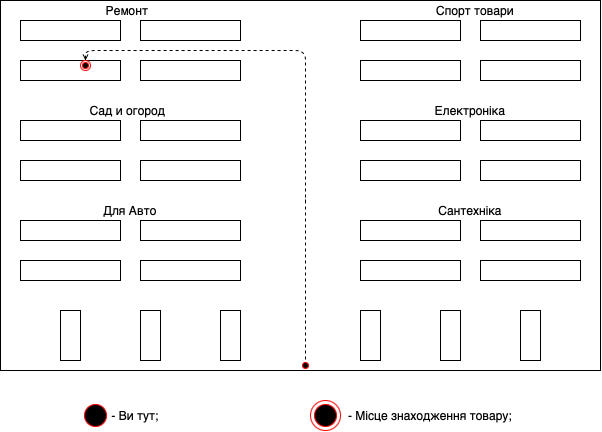

The diagram above was exported from draw.io. Its source (the exported page's mxGraphModel, read from the mxfile embedded in the PNG):
<mxGraphModel dx="652" dy="445" grid="1" gridSize="10" guides="1" tooltips="1" connect="1" arrows="1" fold="1" page="1" pageScale="1" pageWidth="827" pageHeight="1169" math="0" shadow="0">
  <root>
    <mxCell id="0" />
    <mxCell id="1" parent="0" />
    <mxCell id="N5xqSzeXtgch6R9Lca7W-2" value="" style="rounded=0;whiteSpace=wrap;html=1;fillColor=none;" parent="1" vertex="1">
      <mxGeometry x="100" y="60" width="100" height="20" as="geometry" />
    </mxCell>
    <mxCell id="N5xqSzeXtgch6R9Lca7W-3" value="" style="rounded=0;whiteSpace=wrap;html=1;fillColor=none;" parent="1" vertex="1">
      <mxGeometry x="220" y="60" width="100" height="20" as="geometry" />
    </mxCell>
    <mxCell id="N5xqSzeXtgch6R9Lca7W-4" value="" style="rounded=0;whiteSpace=wrap;html=1;fillColor=none;" parent="1" vertex="1">
      <mxGeometry x="100" y="100" width="100" height="20" as="geometry" />
    </mxCell>
    <mxCell id="N5xqSzeXtgch6R9Lca7W-5" value="" style="rounded=0;whiteSpace=wrap;html=1;fillColor=none;" parent="1" vertex="1">
      <mxGeometry x="220" y="100" width="100" height="20" as="geometry" />
    </mxCell>
    <mxCell id="N5xqSzeXtgch6R9Lca7W-6" value="" style="rounded=0;whiteSpace=wrap;html=1;fillColor=none;" parent="1" vertex="1">
      <mxGeometry x="440" y="60" width="100" height="20" as="geometry" />
    </mxCell>
    <mxCell id="N5xqSzeXtgch6R9Lca7W-7" value="" style="rounded=0;whiteSpace=wrap;html=1;fillColor=none;" parent="1" vertex="1">
      <mxGeometry x="560" y="60" width="100" height="20" as="geometry" />
    </mxCell>
    <mxCell id="N5xqSzeXtgch6R9Lca7W-8" value="" style="rounded=0;whiteSpace=wrap;html=1;fillColor=none;" parent="1" vertex="1">
      <mxGeometry x="440" y="100" width="100" height="20" as="geometry" />
    </mxCell>
    <mxCell id="N5xqSzeXtgch6R9Lca7W-9" value="" style="rounded=0;whiteSpace=wrap;html=1;fillColor=none;" parent="1" vertex="1">
      <mxGeometry x="560" y="100" width="100" height="20" as="geometry" />
    </mxCell>
    <mxCell id="N5xqSzeXtgch6R9Lca7W-10" value="" style="rounded=0;whiteSpace=wrap;html=1;fillColor=none;" parent="1" vertex="1">
      <mxGeometry x="100" y="160" width="100" height="20" as="geometry" />
    </mxCell>
    <mxCell id="N5xqSzeXtgch6R9Lca7W-11" value="" style="rounded=0;whiteSpace=wrap;html=1;fillColor=none;" parent="1" vertex="1">
      <mxGeometry x="220" y="160" width="100" height="20" as="geometry" />
    </mxCell>
    <mxCell id="N5xqSzeXtgch6R9Lca7W-12" value="" style="rounded=0;whiteSpace=wrap;html=1;fillColor=none;" parent="1" vertex="1">
      <mxGeometry x="100" y="200" width="100" height="20" as="geometry" />
    </mxCell>
    <mxCell id="N5xqSzeXtgch6R9Lca7W-13" value="" style="rounded=0;whiteSpace=wrap;html=1;fillColor=none;" parent="1" vertex="1">
      <mxGeometry x="220" y="200" width="100" height="20" as="geometry" />
    </mxCell>
    <mxCell id="N5xqSzeXtgch6R9Lca7W-14" value="" style="rounded=0;whiteSpace=wrap;html=1;fillColor=none;" parent="1" vertex="1">
      <mxGeometry x="440" y="160" width="100" height="20" as="geometry" />
    </mxCell>
    <mxCell id="N5xqSzeXtgch6R9Lca7W-15" value="" style="rounded=0;whiteSpace=wrap;html=1;fillColor=none;" parent="1" vertex="1">
      <mxGeometry x="440" y="200" width="100" height="20" as="geometry" />
    </mxCell>
    <mxCell id="N5xqSzeXtgch6R9Lca7W-16" value="" style="rounded=0;whiteSpace=wrap;html=1;fillColor=none;" parent="1" vertex="1">
      <mxGeometry x="560" y="200" width="100" height="20" as="geometry" />
    </mxCell>
    <mxCell id="N5xqSzeXtgch6R9Lca7W-25" value="" style="rounded=0;whiteSpace=wrap;html=1;fillColor=none;" parent="1" vertex="1">
      <mxGeometry x="560" y="160" width="100" height="20" as="geometry" />
    </mxCell>
    <mxCell id="N5xqSzeXtgch6R9Lca7W-26" value="" style="rounded=0;whiteSpace=wrap;html=1;fillColor=none;" parent="1" vertex="1">
      <mxGeometry x="100" y="260" width="100" height="20" as="geometry" />
    </mxCell>
    <mxCell id="N5xqSzeXtgch6R9Lca7W-27" value="" style="rounded=0;whiteSpace=wrap;html=1;fillColor=none;" parent="1" vertex="1">
      <mxGeometry x="220" y="260" width="100" height="20" as="geometry" />
    </mxCell>
    <mxCell id="N5xqSzeXtgch6R9Lca7W-28" value="" style="rounded=0;whiteSpace=wrap;html=1;fillColor=none;" parent="1" vertex="1">
      <mxGeometry x="100" y="300" width="100" height="20" as="geometry" />
    </mxCell>
    <mxCell id="N5xqSzeXtgch6R9Lca7W-29" value="" style="rounded=0;whiteSpace=wrap;html=1;fillColor=none;" parent="1" vertex="1">
      <mxGeometry x="220" y="300" width="100" height="20" as="geometry" />
    </mxCell>
    <mxCell id="N5xqSzeXtgch6R9Lca7W-30" value="" style="rounded=0;whiteSpace=wrap;html=1;fillColor=none;" parent="1" vertex="1">
      <mxGeometry x="440" y="260" width="100" height="20" as="geometry" />
    </mxCell>
    <mxCell id="N5xqSzeXtgch6R9Lca7W-31" value="" style="rounded=0;whiteSpace=wrap;html=1;fillColor=none;" parent="1" vertex="1">
      <mxGeometry x="440" y="300" width="100" height="20" as="geometry" />
    </mxCell>
    <mxCell id="N5xqSzeXtgch6R9Lca7W-32" value="" style="rounded=0;whiteSpace=wrap;html=1;fillColor=none;" parent="1" vertex="1">
      <mxGeometry x="560" y="300" width="100" height="20" as="geometry" />
    </mxCell>
    <mxCell id="N5xqSzeXtgch6R9Lca7W-33" value="" style="rounded=0;whiteSpace=wrap;html=1;fillColor=none;" parent="1" vertex="1">
      <mxGeometry x="560" y="260" width="100" height="20" as="geometry" />
    </mxCell>
    <mxCell id="N5xqSzeXtgch6R9Lca7W-34" value="" style="rounded=0;whiteSpace=wrap;html=1;fillColor=none;" parent="1" vertex="1">
      <mxGeometry x="140" y="350" width="20" height="50" as="geometry" />
    </mxCell>
    <mxCell id="N5xqSzeXtgch6R9Lca7W-35" value="" style="rounded=0;whiteSpace=wrap;html=1;fillColor=none;" parent="1" vertex="1">
      <mxGeometry x="300" y="350" width="20" height="50" as="geometry" />
    </mxCell>
    <mxCell id="N5xqSzeXtgch6R9Lca7W-36" value="" style="rounded=0;whiteSpace=wrap;html=1;fillColor=none;" parent="1" vertex="1">
      <mxGeometry x="220" y="350" width="20" height="50" as="geometry" />
    </mxCell>
    <mxCell id="N5xqSzeXtgch6R9Lca7W-38" value="" style="rounded=0;whiteSpace=wrap;html=1;fillColor=none;" parent="1" vertex="1">
      <mxGeometry x="440" y="350" width="20" height="50" as="geometry" />
    </mxCell>
    <mxCell id="N5xqSzeXtgch6R9Lca7W-39" value="" style="rounded=0;whiteSpace=wrap;html=1;fillColor=none;" parent="1" vertex="1">
      <mxGeometry x="600" y="350" width="20" height="50" as="geometry" />
    </mxCell>
    <mxCell id="N5xqSzeXtgch6R9Lca7W-40" value="" style="rounded=0;whiteSpace=wrap;html=1;fillColor=none;" parent="1" vertex="1">
      <mxGeometry x="520" y="350" width="20" height="50" as="geometry" />
    </mxCell>
    <mxCell id="z3uoBaA77Q-hyUNb0JST-7" value="" style="ellipse;html=1;shape=startState;fillColor=#000000;strokeColor=#ff0000;" vertex="1" parent="1">
      <mxGeometry x="380" y="400" width="10" height="10" as="geometry" />
    </mxCell>
    <mxCell id="z3uoBaA77Q-hyUNb0JST-9" value="" style="html=1;verticalAlign=bottom;endArrow=open;dashed=1;endSize=4;exitX=0.5;exitY=0;exitDx=0;exitDy=0;entryX=0.5;entryY=0;entryDx=0;entryDy=0;" edge="1" parent="1" target="z3uoBaA77Q-hyUNb0JST-12">
      <mxGeometry relative="1" as="geometry">
        <mxPoint x="385" y="399" as="sourcePoint" />
        <mxPoint x="150" y="308.99999999999994" as="targetPoint" />
        <Array as="points">
          <mxPoint x="385" y="230" />
          <mxPoint x="385" y="90" />
          <mxPoint x="230" y="90" />
          <mxPoint x="165" y="90" />
        </Array>
      </mxGeometry>
    </mxCell>
    <mxCell id="z3uoBaA77Q-hyUNb0JST-12" value="" style="ellipse;html=1;shape=endState;fillColor=#000000;strokeColor=#ff0000;" vertex="1" parent="1">
      <mxGeometry x="160" y="100" width="10" height="10" as="geometry" />
    </mxCell>
    <mxCell id="z3uoBaA77Q-hyUNb0JST-16" value="" style="rounded=0;whiteSpace=wrap;html=1;fillColor=none;" vertex="1" parent="1">
      <mxGeometry x="80" y="40" width="600" height="370" as="geometry" />
    </mxCell>
    <mxCell id="z3uoBaA77Q-hyUNb0JST-21" value="" style="ellipse;html=1;shape=startState;fillColor=#000000;strokeColor=#ff0000;" vertex="1" parent="1">
      <mxGeometry x="160" y="440" width="30" height="30" as="geometry" />
    </mxCell>
    <mxCell id="z3uoBaA77Q-hyUNb0JST-23" value="- Ви тут;" style="text;html=1;strokeColor=none;fillColor=none;align=center;verticalAlign=middle;whiteSpace=wrap;rounded=0;" vertex="1" parent="1">
      <mxGeometry x="170" y="445" width="90" height="20" as="geometry" />
    </mxCell>
    <mxCell id="z3uoBaA77Q-hyUNb0JST-24" value="" style="ellipse;html=1;shape=endState;fillColor=#000000;strokeColor=#ff0000;" vertex="1" parent="1">
      <mxGeometry x="390" y="440" width="30" height="30" as="geometry" />
    </mxCell>
    <mxCell id="z3uoBaA77Q-hyUNb0JST-25" value="- Місце знаходження товару;" style="text;html=1;strokeColor=none;fillColor=none;align=center;verticalAlign=middle;whiteSpace=wrap;rounded=0;" vertex="1" parent="1">
      <mxGeometry x="420" y="445" width="180" height="20" as="geometry" />
    </mxCell>
    <mxCell id="z3uoBaA77Q-hyUNb0JST-27" value="Для Авто" style="text;html=1;strokeColor=none;fillColor=none;align=center;verticalAlign=middle;whiteSpace=wrap;rounded=0;" vertex="1" parent="1">
      <mxGeometry x="160" y="240" width="100" height="20" as="geometry" />
    </mxCell>
    <mxCell id="z3uoBaA77Q-hyUNb0JST-29" value="Сад и огород" style="text;html=1;strokeColor=none;fillColor=none;align=center;verticalAlign=middle;whiteSpace=wrap;rounded=0;" vertex="1" parent="1">
      <mxGeometry x="145" y="140" width="125" height="20" as="geometry" />
    </mxCell>
    <mxCell id="z3uoBaA77Q-hyUNb0JST-31" value="Ремонт" style="text;html=1;strokeColor=none;fillColor=none;align=center;verticalAlign=middle;whiteSpace=wrap;rounded=0;" vertex="1" parent="1">
      <mxGeometry x="187.5" y="40" width="40" height="20" as="geometry" />
    </mxCell>
    <mxCell id="z3uoBaA77Q-hyUNb0JST-35" value="Сантехніка" style="text;html=1;strokeColor=none;fillColor=none;align=center;verticalAlign=middle;whiteSpace=wrap;rounded=0;" vertex="1" parent="1">
      <mxGeometry x="500" y="240" width="100" height="20" as="geometry" />
    </mxCell>
    <mxCell id="z3uoBaA77Q-hyUNb0JST-36" value="Електроніка" style="text;html=1;strokeColor=none;fillColor=none;align=center;verticalAlign=middle;whiteSpace=wrap;rounded=0;" vertex="1" parent="1">
      <mxGeometry x="500" y="140" width="100" height="20" as="geometry" />
    </mxCell>
    <mxCell id="z3uoBaA77Q-hyUNb0JST-37" value="Спорт товари" style="text;html=1;strokeColor=none;fillColor=none;align=center;verticalAlign=middle;whiteSpace=wrap;rounded=0;" vertex="1" parent="1">
      <mxGeometry x="510" y="40" width="90" height="20" as="geometry" />
    </mxCell>
  </root>
</mxGraphModel>